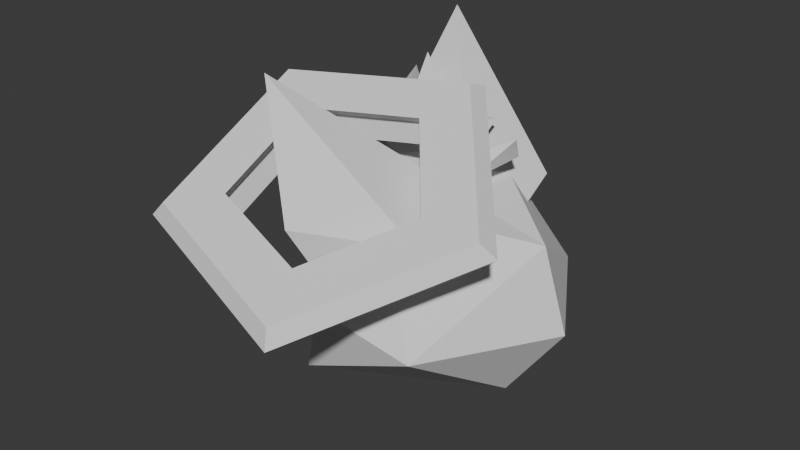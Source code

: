 # Source: Lennox.blend  (saved by Blender 5.3.31; exported with 4.5.12 LTS)
import bpy
from mathutils import Matrix  # noqa: F401  (used for matrix-valued properties, if any)

bpy.ops.wm.read_factory_settings(use_empty=True)
scene = bpy.context.scene
scene.name = 'Scene'

# ---- materials (node trees are filled in below, after node groups)
mat_kemonoheadbase1mtl = bpy.data.materials.new('Kemonoheadbase1Mtl')
mat_kemonoheadbase1mtl.roughness = 1.0
mat_hair1mtl = bpy.data.materials.new('Hair1Mtl')
mat_hair1mtl.roughness = 1.0

# ---- material node trees
mat_kemonoheadbase1mtl.use_nodes = True; mat_kemonoheadbase1mtl.node_tree.nodes.clear()
_N = mat_kemonoheadbase1mtl.node_tree.nodes; _L = mat_kemonoheadbase1mtl.node_tree.links
n0 = _N.new('ShaderNodeBsdfPrincipled'); n0.name = 'Principled BSDF'; n0.location = (0, 300)
n0.inputs[2].default_value = 1.0
n0.inputs[10].default_value = 0.005
n0.inputs[13].default_value = 0.0
n1 = _N.new('ShaderNodeOutputMaterial'); n1.name = 'Material Output'; n1.location = (280, 300)
_L.new(n0.outputs[0], n1.inputs[0])
n1.is_active_output = True
mat_hair1mtl.use_nodes = True; mat_hair1mtl.node_tree.nodes.clear()
_N = mat_hair1mtl.node_tree.nodes; _L = mat_hair1mtl.node_tree.links
n0 = _N.new('ShaderNodeBsdfPrincipled'); n0.name = 'Principled BSDF'; n0.location = (0, 300)
n0.inputs[2].default_value = 1.0
n0.inputs[10].default_value = 0.005
n0.inputs[13].default_value = 0.0
n1 = _N.new('ShaderNodeOutputMaterial'); n1.name = 'Material Output'; n1.location = (280, 300)
_L.new(n0.outputs[0], n1.inputs[0])
n1.is_active_output = True

# ---- world
world_world = bpy.data.worlds.new('World'); scene.world = world_world
world_world.use_nodes = True; world_world.node_tree.nodes.clear()
_N = world_world.node_tree.nodes; _L = world_world.node_tree.links
n0 = _N.new('ShaderNodeOutputWorld'); n0.name = 'World Output'; n0.location = (200, 100)
n1 = _N.new('ShaderNodeBackground'); n1.name = 'Background'; n1.location = (-200, 100)
n1.inputs[0].default_value = (0.05088, 0.05088, 0.05088, 1.0)
_L.new(n1.outputs[0], n0.inputs[0])
n0.is_active_output = True
world_world.color = (0.05088, 0.05088, 0.05088)
world_world.sun_shadow_jitter_overblur = 0.0

# ---- meshes
me_head_fox_low_low_low_low_low = bpy.data.meshes.new('head fox_low_low_low_low_low')
me_head_fox_low_low_low_low_low.from_pydata([(1.13, -0.9854, -1.621), (-0.4787, -1.712, -1.543), (-0.02089, -0.6067, -1.827), (1.343, -2.061, -0.046), (1.775, 0.05279, -0.07312), (2.11, -0.9908, -0.02206), (0.3194, 0.4926, -1.089), (-1.353, -1.209, -0.005438), (-0.6421, -1.963, -0.02691), (-0.8868, -0.1016, 0.001893), (-0.4765, 0.5608, -0.01755)], [], [(3, 8, 1), (2, 6, 0), (2, 9, 6), (5, 0, 4), (1, 2, 0), (6, 4, 0), (9, 10, 6), (5, 3, 0), (6, 10, 4), (1, 8, 7), (0, 3, 1), (2, 7, 9), (7, 2, 1)])
_ca = me_head_fox_low_low_low_low_low.color_attributes.new('FoxgineFaceColor', 'FLOAT_COLOR', 'CORNER')
_ca.data.foreach_set('color', [1.0, 1.0, 1.0, 1.0, 1.0, 1.0, 1.0, 1.0, 1.0, 1.0, 1.0, 1.0, 1.0, 1.0, 1.0, 1.0, 1.0, 1.0, 1.0, 1.0, 1.0, 1.0, 1.0, 1.0, 1.0, 1.0, 1.0, 1.0, 1.0, 1.0, 1.0, 1.0, 1.0, 1.0, 1.0, 1.0, 1.0, 1.0, 1.0, 1.0, 1.0, 1.0, 1.0, 1.0, 1.0, 1.0, 1.0, 1.0, 1.0, 1.0, 1.0, 1.0, 1.0, 1.0, 1.0, 1.0, 1.0, 1.0, 1.0, 1.0, 1.0, 1.0, 1.0, 1.0, 1.0, 1.0, 1.0, 1.0, 1.0, 1.0, 1.0, 1.0, 1.0, 1.0, 1.0, 1.0, 1.0, 1.0, 1.0, 1.0, 1.0, 1.0, 1.0, 1.0, 1.0, 1.0, 1.0, 1.0, 1.0, 1.0, 1.0, 1.0, 1.0, 1.0, 1.0, 1.0, 1.0, 1.0, 1.0, 1.0, 1.0, 1.0, 1.0, 1.0, 1.0, 1.0, 1.0, 1.0, 1.0, 1.0, 1.0, 1.0, 1.0, 1.0, 1.0, 1.0, 1.0, 1.0, 1.0, 1.0, 1.0, 1.0, 1.0, 1.0, 1.0, 1.0, 1.0, 1.0, 1.0, 1.0, 1.0, 1.0, 1.0, 1.0, 1.0, 1.0, 1.0, 1.0, 1.0, 1.0, 1.0, 1.0, 1.0, 1.0, 1.0, 1.0, 1.0, 1.0, 1.0, 1.0, 1.0, 1.0, 1.0, 1.0, 1.0, 1.0])
me_head_fox_low_low_low_low_low.materials.append(mat_kemonoheadbase1mtl)
me_head_fox_low_low_low_low_low.update()
me_hair__low_low = bpy.data.meshes.new('hair!_low_low')
me_hair__low_low.from_pydata([(-1.039, -1.138, -1.623), (-1.297, -0.5175, -2.25), (-1.244, 0.2477, -0.5865), (-1.972, 0.7285, -2.335), (0.6481, 0.4872, -0.005802), (0.5847, 0.7706, -0.1531), (-1.732, 0.3347, -1.192), (-1.416, 0.182, -0.5722), (-1.069, 0.1012, -0.801), (1.009, 0.744, -0.5363), (-0.05659, 1.07, 0.03742), (1.017, 0.9825, -0.4634), (-0.7527, 0.09695, -1.679), (0.4905, 0.9914, -0.8061), (-1.218, 0.2359, -1.034), (-1.425, 0.1141, -1.384), (-0.8864, 1.146, -1.029), (0.3307, 0.8649, -0.4168), (-0.5354, 0.8493, -0.2784), (-0.5659, 1.601, -0.8102), (-0.9324, 0.6171, -1.322), (-0.3715, 0.8678, -1.118), (-0.6926, 0.7676, -0.9544), (-0.4203, 0.9897, -0.8127), (-0.6529, 0.8877, -0.6576), (-1.117, 0.5024, -0.6683), (0.3815, 1.048, -0.5323), (-0.7235, 1.014, -0.7965), (0.0805, 0.2122, -0.4483), (-1.218, 0.2353, -1.033)], [], [(5, 10, 4), (15, 6, 3), (14, 8, 7), (5, 4, 11), (17, 10, 5), (17, 18, 10), (16, 18, 19), (21, 17, 13), (20, 1, 14), (8, 1, 0), (17, 19, 18), (25, 3, 6), (8, 14, 1), (2, 12, 28), (15, 25, 6), (18, 2, 28), (14, 7, 25), (3, 20, 15), (12, 2, 8), (25, 24, 3), (25, 18, 24), (10, 18, 28), (18, 25, 2), (16, 23, 21), (28, 4, 10), (28, 21, 13), (21, 28, 22), (12, 22, 28), (24, 20, 3), (24, 16, 22), (1, 20, 12), (18, 16, 24), (24, 28, 27), (21, 23, 17), (24, 16, 27), (13, 5, 28), (5, 11, 28), (11, 4, 28), (22, 12, 20), (20, 24, 22), (21, 22, 16), (5, 13, 26), (16, 19, 23), (19, 17, 23), (11, 4, 9), (15, 20, 29), (9, 4, 11), (0, 12, 8), (0, 1, 12), (26, 13, 17)])
_ca = me_hair__low_low.color_attributes.new('FoxgineFaceColor', 'FLOAT_COLOR', 'CORNER')
_ca.data.foreach_set('color', [1.0, 1.0, 1.0, 1.0, 1.0, 1.0, 1.0, 1.0, 1.0, 1.0, 1.0, 1.0, 1.0, 1.0, 1.0, 1.0, 1.0, 1.0, 1.0, 1.0, 1.0, 1.0, 1.0, 1.0, 1.0, 1.0, 1.0, 1.0, 1.0, 1.0, 1.0, 1.0, 1.0, 1.0, 1.0, 1.0, 1.0, 1.0, 1.0, 1.0, 1.0, 1.0, 1.0, 1.0, 1.0, 1.0, 1.0, 1.0, 1.0, 1.0, 1.0, 1.0, 1.0, 1.0, 1.0, 1.0, 1.0, 1.0, 1.0, 1.0, 1.0, 1.0, 1.0, 1.0, 1.0, 1.0, 1.0, 1.0, 1.0, 1.0, 1.0, 1.0, 1.0, 1.0, 1.0, 1.0, 1.0, 1.0, 1.0, 1.0, 1.0, 1.0, 1.0, 1.0, 1.0, 1.0, 1.0, 1.0, 1.0, 1.0, 1.0, 1.0, 1.0, 1.0, 1.0, 1.0, 1.0, 1.0, 1.0, 1.0, 1.0, 1.0, 1.0, 1.0, 1.0, 1.0, 1.0, 1.0, 1.0, 1.0, 1.0, 1.0, 1.0, 1.0, 1.0, 1.0, 1.0, 1.0, 1.0, 1.0, 1.0, 1.0, 1.0, 1.0, 1.0, 1.0, 1.0, 1.0, 1.0, 1.0, 1.0, 1.0, 1.0, 1.0, 1.0, 1.0, 1.0, 1.0, 1.0, 1.0, 1.0, 1.0, 1.0, 1.0, 1.0, 1.0, 1.0, 1.0, 1.0, 1.0, 1.0, 1.0, 1.0, 1.0, 1.0, 1.0, 1.0, 1.0, 1.0, 1.0, 1.0, 1.0, 1.0, 1.0, 1.0, 1.0, 1.0, 1.0, 1.0, 1.0, 1.0, 1.0, 1.0, 1.0, 1.0, 1.0, 1.0, 1.0, 1.0, 1.0, 1.0, 1.0, 1.0, 1.0, 1.0, 1.0, 1.0, 1.0, 1.0, 1.0, 1.0, 1.0, 1.0, 1.0, 1.0, 1.0, 1.0, 1.0, 1.0, 1.0, 1.0, 1.0, 1.0, 1.0, 1.0, 1.0, 1.0, 1.0, 1.0, 1.0, 1.0, 1.0, 1.0, 1.0, 1.0, 1.0, 1.0, 1.0, 1.0, 1.0, 1.0, 1.0, 1.0, 1.0, 1.0, 1.0, 1.0, 1.0, 1.0, 1.0, 1.0, 1.0, 1.0, 1.0, 1.0, 1.0, 1.0, 1.0, 1.0, 1.0, 1.0, 1.0, 1.0, 1.0, 1.0, 1.0, 1.0, 1.0, 1.0, 1.0, 1.0, 1.0, 1.0, 1.0, 1.0, 1.0, 1.0, 1.0, 1.0, 1.0, 1.0, 1.0, 1.0, 1.0, 1.0, 1.0, 1.0, 1.0, 1.0, 1.0, 1.0, 1.0, 1.0, 1.0, 1.0, 1.0, 1.0, 1.0, 1.0, 1.0, 1.0, 1.0, 1.0, 1.0, 1.0, 1.0, 1.0, 1.0, 1.0, 1.0, 1.0, 1.0, 1.0, 1.0, 1.0, 1.0, 1.0, 1.0, 1.0, 1.0, 1.0, 1.0, 1.0, 1.0, 1.0, 1.0, 1.0, 1.0, 1.0, 1.0, 1.0, 1.0, 1.0, 1.0, 1.0, 1.0, 1.0, 1.0, 1.0, 1.0, 1.0, 1.0, 1.0, 1.0, 1.0, 1.0, 1.0, 1.0, 1.0, 1.0, 1.0, 1.0, 1.0, 1.0, 1.0, 1.0, 1.0, 1.0, 1.0, 1.0, 1.0, 1.0, 1.0, 1.0, 1.0, 1.0, 1.0, 1.0, 1.0, 1.0, 1.0, 1.0, 1.0, 1.0, 1.0, 1.0, 1.0, 1.0, 1.0, 1.0, 1.0, 1.0, 1.0, 1.0, 1.0, 1.0, 1.0, 1.0, 1.0, 1.0, 1.0, 1.0, 1.0, 1.0, 1.0, 1.0, 1.0, 1.0, 1.0, 1.0, 1.0, 1.0, 1.0, 1.0, 1.0, 1.0, 1.0, 1.0, 1.0, 1.0, 1.0, 1.0, 1.0, 1.0, 1.0, 1.0, 1.0, 1.0, 1.0, 1.0, 1.0, 1.0, 1.0, 1.0, 1.0, 1.0, 1.0, 1.0, 1.0, 1.0, 1.0, 1.0, 1.0, 1.0, 1.0, 1.0, 1.0, 1.0, 1.0, 1.0, 1.0, 1.0, 1.0, 1.0, 1.0, 1.0, 1.0, 1.0, 1.0, 1.0, 1.0, 1.0, 1.0, 1.0, 1.0, 1.0, 1.0, 1.0, 1.0, 1.0, 1.0, 1.0, 1.0, 1.0, 1.0, 1.0, 1.0, 1.0, 1.0, 1.0, 1.0, 1.0, 1.0, 1.0, 1.0, 1.0, 1.0, 1.0, 1.0, 1.0, 1.0, 1.0, 1.0, 1.0, 1.0, 1.0, 1.0, 1.0, 1.0, 1.0, 1.0, 1.0, 1.0, 1.0, 1.0, 1.0, 1.0, 1.0, 1.0, 1.0, 1.0, 1.0, 1.0, 1.0, 1.0, 1.0, 1.0, 1.0, 1.0, 1.0, 1.0, 1.0, 1.0, 1.0, 1.0, 1.0, 1.0, 1.0, 1.0, 1.0, 1.0, 1.0, 1.0, 1.0, 1.0, 1.0, 1.0, 1.0, 1.0, 1.0, 1.0, 1.0, 1.0, 1.0, 1.0, 1.0, 1.0, 1.0, 1.0, 1.0, 1.0, 1.0, 1.0, 1.0, 1.0, 1.0, 1.0, 1.0, 1.0, 1.0, 1.0, 1.0, 1.0, 1.0, 1.0, 1.0, 1.0, 1.0, 1.0, 1.0, 1.0, 1.0, 1.0, 1.0, 1.0, 1.0, 1.0, 1.0, 1.0, 1.0, 1.0, 1.0, 1.0, 1.0, 1.0, 1.0, 1.0, 1.0, 1.0, 1.0, 1.0, 1.0, 1.0, 1.0, 1.0, 1.0, 1.0, 1.0, 1.0, 1.0, 1.0, 1.0, 1.0, 1.0, 1.0, 1.0, 1.0, 1.0, 1.0, 1.0, 1.0, 1.0, 1.0, 1.0, 1.0, 1.0, 1.0, 1.0, 1.0, 1.0, 1.0, 1.0, 1.0, 1.0, 1.0, 1.0, 1.0, 1.0, 1.0, 1.0])
me_hair__low_low.materials.append(mat_hair1mtl)
me_hair__low_low.update()
me_head_fox_low_low_low_low_low_001 = bpy.data.meshes.new('head fox_low_low_low_low_low.001')
me_head_fox_low_low_low_low_low_001.from_pydata([(-0.14, 0.4656, -2.136), (-0.7943, 1.955, -1.692), (0.9483, 0.2563, -1.273), (0.2969, -0.8644, -1.525), (-0.8147, 0.2351, -0.09142), (0.5283, 0.538, -0.2109), (0.9267, -0.4266, -0.1946), (-0.5271, -0.4164, -0.2373)], [], [(6, 5, 4, 7), (2, 3, 0), (0, 1, 2), (1, 5, 2), (3, 2, 6), (6, 2, 5), (5, 1, 4), (7, 3, 6), (4, 1, 7), (3, 7, 1), (1, 0, 3)])
_ca = me_head_fox_low_low_low_low_low_001.color_attributes.new('FoxgineFaceColor', 'FLOAT_COLOR', 'CORNER')
_ca.data.foreach_set('color', [1.0, 1.0, 1.0, 1.0, 1.0, 1.0, 1.0, 1.0, 1.0, 1.0, 1.0, 1.0, 1.0, 1.0, 1.0, 1.0, 1.0, 1.0, 1.0, 1.0, 1.0, 1.0, 1.0, 1.0, 1.0, 1.0, 1.0, 1.0, 1.0, 1.0, 1.0, 1.0, 1.0, 1.0, 1.0, 1.0, 1.0, 1.0, 1.0, 1.0, 1.0, 1.0, 1.0, 1.0, 1.0, 1.0, 1.0, 1.0, 1.0, 1.0, 1.0, 1.0, 1.0, 1.0, 1.0, 1.0, 1.0, 1.0, 1.0, 1.0, 1.0, 1.0, 1.0, 1.0, 1.0, 1.0, 1.0, 1.0, 1.0, 1.0, 1.0, 1.0, 1.0, 1.0, 1.0, 1.0, 1.0, 1.0, 1.0, 1.0, 1.0, 1.0, 1.0, 1.0, 1.0, 1.0, 1.0, 1.0, 1.0, 1.0, 1.0, 1.0, 1.0, 1.0, 1.0, 1.0, 1.0, 1.0, 1.0, 1.0, 1.0, 1.0, 1.0, 1.0, 1.0, 1.0, 1.0, 1.0, 1.0, 1.0, 1.0, 1.0, 1.0, 1.0, 1.0, 1.0, 1.0, 1.0, 1.0, 1.0, 1.0, 1.0, 1.0, 1.0, 1.0, 1.0, 1.0, 1.0, 1.0, 1.0, 1.0, 1.0, 1.0, 1.0, 1.0, 1.0])
me_head_fox_low_low_low_low_low_001.materials.append(mat_kemonoheadbase1mtl)
me_head_fox_low_low_low_low_low_001.update()
me_halo = bpy.data.meshes.new('halo')
me_halo.from_pydata([(2.172, -0.4708, -0.01054), (0.6596, -0.319, 2.081), (-1.787, -0.07347, 1.282), (-1.787, -0.07347, -1.303), (0.6596, -0.319, -2.102), (1.351, -0.3883, -0.01054), (0.4059, -0.2934, 1.297), (-1.123, -0.14, 0.7975), (-1.123, -0.14, -0.8186), (0.4059, -0.2934, -1.318), (2.447, -0.2017, -0.01054), (0.7649, -0.03297, 2.316), (-1.956, 0.2401, 1.427), (-1.956, 0.2401, -1.448), (0.7649, -0.03297, -2.337), (1.534, -0.11, -0.01054), (0.4827, -0.004537, 1.443), (-1.218, 0.1661, 0.8881), (-1.218, 0.1661, -0.9092), (0.4827, -0.004537, -1.464), (2.252, 0.0196, -0.01054), (0.7185, 0.1735, 2.11), (-1.762, 0.4224, 1.3), (-1.762, 0.4224, -1.321), (0.7185, 0.1735, -2.131), (1.42, 0.1032, -0.01054), (0.4612, 0.1994, 1.315), (-1.089, 0.3549, 0.8087), (-1.089, 0.3549, -0.8298), (0.4612, 0.1994, -1.336)], [], [(0, 1, 6), (0, 6, 5), (1, 2, 7), (1, 7, 6), (2, 3, 8), (2, 8, 7), (3, 4, 9), (3, 9, 8), (4, 0, 5), (4, 5, 9), (12, 11, 21, 22), (16, 17, 27, 26), (15, 16, 26, 25), (10, 14, 24, 20), (11, 10, 20, 21), (14, 13, 23, 24), (18, 19, 29, 28), (13, 12, 22, 23), (19, 15, 25, 29), (17, 18, 28, 27), (2, 1, 11, 12), (7, 8, 18, 17), (9, 5, 15, 19), (3, 2, 12, 13), (8, 9, 19, 18), (4, 3, 13, 14), (1, 0, 10, 11), (0, 4, 14, 10), (5, 6, 16, 15), (6, 7, 17, 16), (20, 26, 21), (20, 25, 26), (21, 27, 22), (21, 26, 27), (22, 28, 23), (22, 27, 28), (23, 29, 24), (23, 28, 29), (24, 25, 20), (24, 29, 25)])
_ca = me_halo.color_attributes.new('Color', 'FLOAT_COLOR', 'POINT')
_ca.data.foreach_set('color', [0.6921, 0.003096, 0.003096, 1.0, 0.6921, 0.003096, 0.003096, 1.0, 0.6921, 0.003096, 0.003096, 1.0, 0.6921, 0.003096, 0.003096, 1.0, 0.6921, 0.003096, 0.003096, 1.0, 0.6921, 0.003096, 0.003096, 1.0, 0.6921, 0.003096, 0.003096, 1.0, 0.6921, 0.003096, 0.003096, 1.0, 0.6921, 0.003096, 0.003096, 1.0, 0.6921, 0.003096, 0.003096, 1.0, 0.6921, 0.003096, 0.003096, 1.0, 0.6921, 0.003096, 0.003096, 1.0, 0.6921, 0.003096, 0.003096, 1.0, 0.6921, 0.003096, 0.003096, 1.0, 0.6921, 0.003096, 0.003096, 1.0, 0.6921, 0.003096, 0.003096, 1.0, 0.6921, 0.003096, 0.003096, 1.0, 0.6921, 0.003096, 0.003096, 1.0, 0.6921, 0.003096, 0.003096, 1.0, 0.6921, 0.003096, 0.003096, 1.0, 0.6921, 0.003096, 0.003096, 1.0, 0.6921, 0.003096, 0.003096, 1.0, 0.6921, 0.003096, 0.003096, 1.0, 0.6921, 0.003096, 0.003096, 1.0, 0.6921, 0.003096, 0.003096, 1.0, 0.6921, 0.003096, 0.003096, 1.0, 0.6921, 0.003096, 0.003096, 1.0, 0.6921, 0.003096, 0.003096, 1.0, 0.6921, 0.003096, 0.003096, 1.0, 0.6921, 0.003096, 0.003096, 1.0])
_ca = me_halo.color_attributes.new('FoxgineFaceColor', 'FLOAT_COLOR', 'CORNER')
_ca.data.foreach_set('color', [1.0, 0.0, 0.0004722, 1.0, 1.0, 0.0, 0.0004722, 1.0, 1.0, 0.0, 0.0004722, 1.0, 1.0, 0.0, 0.0004722, 1.0, 1.0, 0.0, 0.0004722, 1.0, 1.0, 0.0, 0.0004722, 1.0, 1.0, 0.0, 0.0004722, 1.0, 1.0, 0.0, 0.0004722, 1.0, 1.0, 0.0, 0.0004722, 1.0, 1.0, 0.0, 0.0004722, 1.0, 1.0, 0.0, 0.0004722, 1.0, 1.0, 0.0, 0.0004722, 1.0, 1.0, 0.0, 0.0004722, 1.0, 1.0, 0.0, 0.0004722, 1.0, 1.0, 0.0, 0.0004722, 1.0, 1.0, 0.0, 0.0004722, 1.0, 1.0, 0.0, 0.0004722, 1.0, 1.0, 0.0, 0.0004722, 1.0, 1.0, 0.0, 0.0004722, 1.0, 1.0, 0.0, 0.0004722, 1.0, 1.0, 0.0, 0.0004722, 1.0, 1.0, 0.0, 0.0004722, 1.0, 1.0, 0.0, 0.0004722, 1.0, 1.0, 0.0, 0.0004722, 1.0, 1.0, 0.0, 0.0004722, 1.0, 1.0, 0.0, 0.0004722, 1.0, 1.0, 0.0, 0.0004722, 1.0, 1.0, 0.0, 0.0004722, 1.0, 1.0, 0.0, 0.0004722, 1.0, 1.0, 0.0, 0.0004722, 1.0, 1.0, 0.0, 0.0004722, 1.0, 1.0, 0.0, 0.0004722, 1.0, 1.0, 0.0, 0.0004722, 1.0, 1.0, 0.0, 0.0004722, 1.0, 1.0, 0.0, 0.0004722, 1.0, 1.0, 0.0, 0.0004722, 1.0, 1.0, 0.0, 0.0004722, 1.0, 1.0, 0.0, 0.0004722, 1.0, 1.0, 0.0, 0.0004722, 1.0, 1.0, 0.0, 0.0004722, 1.0, 1.0, 0.0, 0.0004722, 1.0, 1.0, 0.0, 0.0004722, 1.0, 1.0, 0.0, 0.0004722, 1.0, 1.0, 0.0, 0.0004722, 1.0, 1.0, 0.0, 0.0004722, 1.0, 1.0, 0.0, 0.0004722, 1.0, 1.0, 0.0, 0.0004722, 1.0, 1.0, 0.0, 0.0004722, 1.0, 1.0, 0.0, 0.0004722, 1.0, 1.0, 0.0, 0.0004722, 1.0, 1.0, 0.0, 0.0004722, 1.0, 1.0, 0.0, 0.0004722, 1.0, 1.0, 0.0, 0.0004722, 1.0, 1.0, 0.0, 0.0004722, 1.0, 1.0, 0.0, 0.0004722, 1.0, 1.0, 0.0, 0.0004722, 1.0, 1.0, 0.0, 0.0004722, 1.0, 1.0, 0.0, 0.0004722, 1.0, 1.0, 0.0, 0.0004722, 1.0, 1.0, 0.0, 0.0004722, 1.0, 1.0, 0.0, 0.0004722, 1.0, 1.0, 0.0, 0.0004722, 1.0, 1.0, 0.0, 0.0004722, 1.0, 1.0, 0.0, 0.0004722, 1.0, 1.0, 0.0, 0.0004722, 1.0, 1.0, 0.0, 0.0004722, 1.0, 1.0, 0.0, 0.0004722, 1.0, 1.0, 0.0, 0.0004722, 1.0, 1.0, 0.0, 0.0004722, 1.0, 1.0, 0.0, 0.0004722, 1.0, 1.0, 0.0, 0.0004722, 1.0, 1.0, 0.0, 0.0004722, 1.0, 1.0, 0.0, 0.0004722, 1.0, 1.0, 0.0, 0.0004722, 1.0, 1.0, 0.0, 0.0004722, 1.0, 1.0, 0.0, 0.0004722, 1.0, 1.0, 0.0, 0.0004722, 1.0, 1.0, 0.0, 0.0004722, 1.0, 1.0, 0.0, 0.0004722, 1.0, 1.0, 0.0, 0.0004722, 1.0, 1.0, 0.0, 0.0004722, 1.0, 1.0, 0.0, 0.0004722, 1.0, 1.0, 0.0, 0.0004722, 1.0, 1.0, 0.0, 0.0004722, 1.0, 1.0, 0.0, 0.0004722, 1.0, 1.0, 0.0, 0.0004722, 1.0, 1.0, 0.0, 0.0004722, 1.0, 1.0, 0.0, 0.0004722, 1.0, 1.0, 0.0, 0.0004722, 1.0, 1.0, 0.0, 0.0004722, 1.0, 1.0, 0.0, 0.0004722, 1.0, 1.0, 0.0, 0.0004722, 1.0, 1.0, 0.0, 0.0004722, 1.0, 1.0, 0.0, 0.0004722, 1.0, 1.0, 0.0, 0.0004722, 1.0, 1.0, 0.0, 0.0004722, 1.0, 1.0, 0.0, 0.0004722, 1.0, 1.0, 0.0, 0.0004722, 1.0, 1.0, 0.0, 0.0004722, 1.0, 1.0, 0.0, 0.0004722, 1.0, 1.0, 0.0, 0.0004722, 1.0, 1.0, 0.0, 0.0004722, 1.0, 1.0, 0.0, 0.0004722, 1.0, 1.0, 0.0, 0.0004722, 1.0, 1.0, 0.0, 0.0004722, 1.0, 1.0, 0.0, 0.0004722, 1.0, 1.0, 0.0, 0.0004722, 1.0, 1.0, 0.0, 0.0004722, 1.0, 1.0, 0.0, 0.0004722, 1.0, 1.0, 0.0, 0.0004722, 1.0, 1.0, 0.0, 0.0004722, 1.0, 1.0, 0.0, 0.0004722, 1.0, 1.0, 0.0, 0.0004722, 1.0, 1.0, 0.0, 0.0004722, 1.0, 1.0, 0.0, 0.0004722, 1.0, 1.0, 0.0, 0.0004722, 1.0, 1.0, 0.0, 0.0004722, 1.0, 1.0, 0.0, 0.0004722, 1.0, 1.0, 0.0, 0.0004722, 1.0, 1.0, 0.0, 0.0004722, 1.0, 1.0, 0.0, 0.0004722, 1.0, 1.0, 0.0, 0.0004722, 1.0, 1.0, 0.0, 0.0004722, 1.0, 1.0, 0.0, 0.0004722, 1.0, 1.0, 0.0, 0.0004722, 1.0, 1.0, 0.0, 0.0004722, 1.0, 1.0, 0.0, 0.0004722, 1.0, 1.0, 0.0, 0.0004722, 1.0, 1.0, 0.0, 0.0004722, 1.0, 1.0, 0.0, 0.0004722, 1.0, 1.0, 0.0, 0.0004722, 1.0, 1.0, 0.0, 0.0004722, 1.0, 1.0, 0.0, 0.0004722, 1.0, 1.0, 0.0, 0.0004722, 1.0, 1.0, 0.0, 0.0004722, 1.0, 1.0, 0.0, 0.0004722, 1.0, 1.0, 0.0, 0.0004722, 1.0, 1.0, 0.0, 0.0004722, 1.0, 1.0, 0.0, 0.0004722, 1.0, 1.0, 0.0, 0.0004722, 1.0])
me_halo.update()
me_nose = bpy.data.meshes.new('nose')
me_nose.from_pydata([(-0.02653, 0.03707, -0.0756), (-0.02059, -0.02651, -0.05522), (-0.02656, 0.03718, 0.07801), (-0.02065, -0.02625, 0.0574), (0.08563, 0.04811, -0.07558), (0.08395, -0.05043, -0.0552), (0.08561, 0.04821, 0.07803), (0.08389, -0.05017, 0.05742)], [], [(0, 1, 3), (4, 6, 7), (3, 7, 6), (0, 2, 6), (1, 5, 7), (1, 0, 4), (0, 3, 2), (4, 7, 5), (3, 6, 2), (0, 6, 4), (1, 7, 3), (1, 4, 5)])
_ca = me_nose.color_attributes.new('Color', 'FLOAT_COLOR', 'POINT')
_ca.data.foreach_set('color', [0.01341, 0.01341, 0.01739, 1.0, 0.01341, 0.01341, 0.01739, 1.0, 0.01341, 0.01341, 0.01739, 1.0, 0.01341, 0.01341, 0.01739, 1.0, 0.01341, 0.01341, 0.01739, 1.0, 0.01341, 0.01341, 0.01739, 1.0, 0.01341, 0.01341, 0.01739, 1.0, 0.01341, 0.01341, 0.01739, 1.0])
_ca = me_nose.color_attributes.new('FoxgineFaceColor', 'FLOAT_COLOR', 'CORNER')
_ca.data.foreach_set('color', [0.0, 0.0, 0.0, 1.0, 0.0, 0.0, 0.0, 1.0, 0.0, 0.0, 0.0, 1.0, 0.0, 0.0, 0.0, 1.0, 0.0, 0.0, 0.0, 1.0, 0.0, 0.0, 0.0, 1.0, 0.0, 0.0, 0.0, 1.0, 0.0, 0.0, 0.0, 1.0, 0.0, 0.0, 0.0, 1.0, 0.0, 0.0, 0.0, 1.0, 0.0, 0.0, 0.0, 1.0, 0.0, 0.0, 0.0, 1.0, 0.0, 0.0, 0.0, 1.0, 0.0, 0.0, 0.0, 1.0, 0.0, 0.0, 0.0, 1.0, 0.0, 0.0, 0.0, 1.0, 0.0, 0.0, 0.0, 1.0, 0.0, 0.0, 0.0, 1.0, 0.0, 0.0, 0.0, 1.0, 0.0, 0.0, 0.0, 1.0, 0.0, 0.0, 0.0, 1.0, 0.0, 0.0, 0.0, 1.0, 0.0, 0.0, 0.0, 1.0, 0.0, 0.0, 0.0, 1.0, 0.0, 0.0, 0.0, 1.0, 0.0, 0.0, 0.0, 1.0, 0.0, 0.0, 0.0, 1.0, 0.0, 0.0, 0.0, 1.0, 0.0, 0.0, 0.0, 1.0, 0.0, 0.0, 0.0, 1.0, 0.0, 0.0, 0.0, 1.0, 0.0, 0.0, 0.0, 1.0, 0.0, 0.0, 0.0, 1.0, 0.0, 0.0, 0.0, 1.0, 0.0, 0.0, 0.0, 1.0, 0.0, 0.0, 0.0, 1.0])
me_nose.update()

# ---- objects
ob_head = bpy.data.objects.new('Head', me_head_fox_low_low_low_low_low)
ob_hair = bpy.data.objects.new('Hair', me_hair__low_low)
ob_ears = bpy.data.objects.new('Ears', me_head_fox_low_low_low_low_low_001)
ob_halo = bpy.data.objects.new('Halo', me_halo)
ob_nose = bpy.data.objects.new('nose', me_nose)

# ---- transforms, parenting, visibility, modifiers, constraints
ob_head.location = (0.0, 0.0, 4.959)
ob_head.rotation_euler = (1.571, -0.0, 0.0)
_m = ob_head.modifiers.new('Mirror', 'MIRROR')
_m.use_axis = (False, False, True)
_m.merge_threshold = 1.0
ob_hair.location = (0.0, 0.0, 4.959)
ob_hair.rotation_euler = (1.571, -0.0, 0.0)
ob_ears.location = (0.0, 0.0, 4.959)
ob_ears.rotation_euler = (1.571, -0.0, 0.0)
_m = ob_ears.modifiers.new('Mirror', 'MIRROR')
_m.use_axis = (False, False, True)
_m.use_mirror_merge = False
_m.merge_threshold = 1.0
ob_halo.location = (-0.1628, -1.319, 5.578)
ob_halo.rotation_euler = (2.031, -0.0, 0.0)
ob_halo.scale = (0.8746, 0.8746, 0.8746)
ob_nose.location = (-1.287, 0.009097, 3.8)
ob_nose.rotation_euler = (1.571, -0.0, 0.0)
ob_nose.scale = (3.379, 3.379, 3.379)

# ---- collection membership
scene.collection.objects.link(ob_head)
scene.collection.objects.link(ob_hair)
scene.collection.objects.link(ob_ears)
scene.collection.objects.link(ob_halo)
scene.collection.objects.link(ob_nose)

# ---- scene / render settings (as saved in the file)
scene.frame_start = 1; scene.frame_end = 250; scene.frame_set(1)
scene.render.engine = 'BLENDER_EEVEE_NEXT'
scene.render.bake_bias = 0.0
scene.render.bake_samples = 0
scene.render.compositor_device = 'GPU'
scene.eevee.use_volume_custom_range = False
scene.eevee.fast_gi_thickness_near = 0.1
scene.eevee.fast_gi_thickness_far = 0.0
scene.eevee.ray_tracing_options.screen_trace_thickness = 0.1
bpy.context.view_layer.update()

# ---- added for rendering (the .blend has no active camera and no usable light): camera, sun
cam_auto = bpy.data.cameras.new('AutoCamera')
cam_auto.lens = 50.0
cam_auto.sensor_width = 36.0
cam_auto.clip_end = 1000.0
ob_auto_camera = bpy.data.objects.new('AutoCamera', cam_auto)
scene.collection.objects.link(ob_auto_camera)
ob_auto_camera.location = (7.50063, -9.39847, 10.8509)
ob_auto_camera.rotation_euler = (1.09748, -7.21219e-08, 0.694738)
scene.camera = ob_auto_camera
light_auto_sun = bpy.data.lights.new('AutoSun', 'SUN')
light_auto_sun.energy = 3.0
light_auto_sun.angle = 0.0523599
ob_auto_sun = bpy.data.objects.new('AutoSun', light_auto_sun)
scene.collection.objects.link(ob_auto_sun)
ob_auto_sun.rotation_euler = (0.872665, 0.174533, 0.523599)
bpy.context.view_layer.update()
